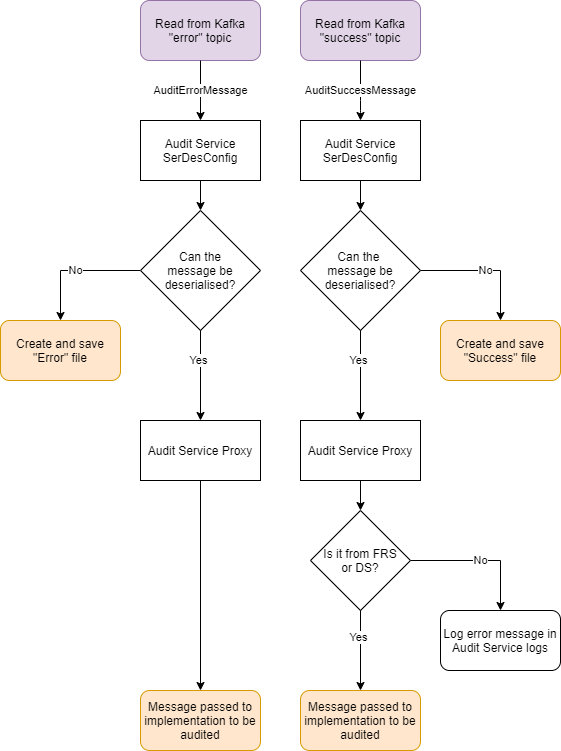

The diagram above was exported from draw.io. Its source (the exported page's mxGraphModel, read from the mxfile embedded in the PNG):
<mxGraphModel dx="2062" dy="1065" grid="1" gridSize="10" guides="1" tooltips="1" connect="1" arrows="1" fold="1" page="1" pageScale="1" pageWidth="827" pageHeight="1169" math="0" shadow="0">
  <root>
    <mxCell id="0" />
    <mxCell id="1" parent="0" />
    <mxCell id="qzdW9Nbo0scdVVyNVUDq-1" value="Read from Kafka &quot;success&quot; topic" style="rounded=1;whiteSpace=wrap;html=1;fillColor=#e1d5e7;strokeColor=#9673a6;" parent="1" vertex="1">
      <mxGeometry x="440" y="40" width="120" height="60" as="geometry" />
    </mxCell>
    <mxCell id="qzdW9Nbo0scdVVyNVUDq-2" value="Read from Kafka &quot;error&quot; topic" style="rounded=1;whiteSpace=wrap;html=1;fillColor=#e1d5e7;strokeColor=#9673a6;" parent="1" vertex="1">
      <mxGeometry x="280" y="40" width="120" height="60" as="geometry" />
    </mxCell>
    <mxCell id="qzdW9Nbo0scdVVyNVUDq-3" value="Audit Service SerDesConfig" style="rounded=0;whiteSpace=wrap;html=1;" parent="1" vertex="1">
      <mxGeometry x="440" y="160" width="120" height="60" as="geometry" />
    </mxCell>
    <mxCell id="qzdW9Nbo0scdVVyNVUDq-4" value="AuditErrorMessage" style="endArrow=classic;html=1;entryX=0.5;entryY=0;entryDx=0;entryDy=0;exitX=0.5;exitY=1;exitDx=0;exitDy=0;" parent="1" source="qzdW9Nbo0scdVVyNVUDq-2" target="qzdW9Nbo0scdVVyNVUDq-9" edge="1">
      <mxGeometry width="50" height="50" relative="1" as="geometry">
        <mxPoint x="390" y="420" as="sourcePoint" />
        <mxPoint x="440" y="370" as="targetPoint" />
        <Array as="points" />
      </mxGeometry>
    </mxCell>
    <mxCell id="qzdW9Nbo0scdVVyNVUDq-5" value="AuditSuccessMessage" style="endArrow=classic;html=1;entryX=0.5;entryY=0;entryDx=0;entryDy=0;exitX=0.5;exitY=1;exitDx=0;exitDy=0;" parent="1" source="qzdW9Nbo0scdVVyNVUDq-1" target="qzdW9Nbo0scdVVyNVUDq-3" edge="1">
      <mxGeometry width="50" height="50" relative="1" as="geometry">
        <mxPoint x="350" y="110" as="sourcePoint" />
        <mxPoint x="370" y="200" as="targetPoint" />
        <Array as="points">
          <mxPoint x="500" y="150" />
        </Array>
      </mxGeometry>
    </mxCell>
    <mxCell id="qzdW9Nbo0scdVVyNVUDq-9" value="Audit Service SerDesConfig" style="rounded=0;whiteSpace=wrap;html=1;" parent="1" vertex="1">
      <mxGeometry x="280" y="160" width="120" height="60" as="geometry" />
    </mxCell>
    <mxCell id="PIoUkc6wkOb56SCeH0Eq-1" value="No" style="edgeStyle=orthogonalEdgeStyle;rounded=0;orthogonalLoop=1;jettySize=auto;html=1;exitX=0;exitY=0.5;exitDx=0;exitDy=0;entryX=0.5;entryY=0;entryDx=0;entryDy=0;" edge="1" parent="1" source="qzdW9Nbo0scdVVyNVUDq-11" target="qzdW9Nbo0scdVVyNVUDq-24">
      <mxGeometry relative="1" as="geometry" />
    </mxCell>
    <mxCell id="qzdW9Nbo0scdVVyNVUDq-11" value="Can the&lt;br&gt;message be deserialised?" style="rhombus;whiteSpace=wrap;html=1;" parent="1" vertex="1">
      <mxGeometry x="280" y="250" width="120" height="120" as="geometry" />
    </mxCell>
    <mxCell id="PIoUkc6wkOb56SCeH0Eq-2" value="No" style="edgeStyle=orthogonalEdgeStyle;rounded=0;orthogonalLoop=1;jettySize=auto;html=1;exitX=1;exitY=0.5;exitDx=0;exitDy=0;entryX=0.5;entryY=0;entryDx=0;entryDy=0;" edge="1" parent="1" source="qzdW9Nbo0scdVVyNVUDq-12" target="qzdW9Nbo0scdVVyNVUDq-25">
      <mxGeometry relative="1" as="geometry" />
    </mxCell>
    <mxCell id="qzdW9Nbo0scdVVyNVUDq-12" value="Can the &lt;br&gt;message be deserialised?" style="rhombus;whiteSpace=wrap;html=1;" parent="1" vertex="1">
      <mxGeometry x="440" y="250" width="120" height="120" as="geometry" />
    </mxCell>
    <mxCell id="qzdW9Nbo0scdVVyNVUDq-13" value="" style="endArrow=classic;html=1;exitX=0.5;exitY=1;exitDx=0;exitDy=0;entryX=0.5;entryY=0;entryDx=0;entryDy=0;" parent="1" source="qzdW9Nbo0scdVVyNVUDq-3" target="qzdW9Nbo0scdVVyNVUDq-12" edge="1">
      <mxGeometry width="50" height="50" relative="1" as="geometry">
        <mxPoint x="390" y="410" as="sourcePoint" />
        <mxPoint x="440" y="360" as="targetPoint" />
      </mxGeometry>
    </mxCell>
    <mxCell id="qzdW9Nbo0scdVVyNVUDq-14" value="" style="endArrow=classic;html=1;exitX=0.5;exitY=1;exitDx=0;exitDy=0;entryX=0.5;entryY=0;entryDx=0;entryDy=0;" parent="1" source="qzdW9Nbo0scdVVyNVUDq-9" target="qzdW9Nbo0scdVVyNVUDq-11" edge="1">
      <mxGeometry width="50" height="50" relative="1" as="geometry">
        <mxPoint x="510" y="230" as="sourcePoint" />
        <mxPoint x="510" y="260" as="targetPoint" />
      </mxGeometry>
    </mxCell>
    <mxCell id="qzdW9Nbo0scdVVyNVUDq-20" value="" style="endArrow=classic;html=1;exitX=0.5;exitY=1;exitDx=0;exitDy=0;entryX=0.5;entryY=0;entryDx=0;entryDy=0;" parent="1" source="qzdW9Nbo0scdVVyNVUDq-11" target="qzdW9Nbo0scdVVyNVUDq-43" edge="1">
      <mxGeometry width="50" height="50" relative="1" as="geometry">
        <mxPoint x="390" y="410" as="sourcePoint" />
        <mxPoint x="340" y="600" as="targetPoint" />
      </mxGeometry>
    </mxCell>
    <mxCell id="qzdW9Nbo0scdVVyNVUDq-21" value="Yes" style="edgeLabel;html=1;align=center;verticalAlign=middle;resizable=0;points=[];" parent="qzdW9Nbo0scdVVyNVUDq-20" vertex="1" connectable="0">
      <mxGeometry x="-0.36" y="-3" relative="1" as="geometry">
        <mxPoint as="offset" />
      </mxGeometry>
    </mxCell>
    <mxCell id="qzdW9Nbo0scdVVyNVUDq-22" value="" style="endArrow=classic;html=1;exitX=0.5;exitY=1;exitDx=0;exitDy=0;entryX=0.5;entryY=0;entryDx=0;entryDy=0;" parent="1" source="qzdW9Nbo0scdVVyNVUDq-12" target="qzdW9Nbo0scdVVyNVUDq-41" edge="1">
      <mxGeometry width="50" height="50" relative="1" as="geometry">
        <mxPoint x="350" y="360" as="sourcePoint" />
        <mxPoint x="500" y="400" as="targetPoint" />
      </mxGeometry>
    </mxCell>
    <mxCell id="qzdW9Nbo0scdVVyNVUDq-23" value="Yes" style="edgeLabel;html=1;align=center;verticalAlign=middle;resizable=0;points=[];" parent="qzdW9Nbo0scdVVyNVUDq-22" vertex="1" connectable="0">
      <mxGeometry x="-0.36" y="-3" relative="1" as="geometry">
        <mxPoint as="offset" />
      </mxGeometry>
    </mxCell>
    <mxCell id="qzdW9Nbo0scdVVyNVUDq-24" value="Create and save &quot;Error&quot; file" style="rounded=1;whiteSpace=wrap;html=1;fillColor=#ffe6cc;strokeColor=#d79b00;" parent="1" vertex="1">
      <mxGeometry x="140" y="360" width="120" height="60" as="geometry" />
    </mxCell>
    <mxCell id="qzdW9Nbo0scdVVyNVUDq-25" value="Create and save &quot;Success&quot; file" style="rounded=1;whiteSpace=wrap;html=1;fillColor=#ffe6cc;strokeColor=#d79b00;" parent="1" vertex="1">
      <mxGeometry x="580" y="360" width="120" height="60" as="geometry" />
    </mxCell>
    <mxCell id="PIoUkc6wkOb56SCeH0Eq-3" value="No" style="edgeStyle=orthogonalEdgeStyle;rounded=0;orthogonalLoop=1;jettySize=auto;html=1;exitX=1;exitY=0.5;exitDx=0;exitDy=0;entryX=0.5;entryY=0;entryDx=0;entryDy=0;" edge="1" parent="1" source="qzdW9Nbo0scdVVyNVUDq-29" target="qzdW9Nbo0scdVVyNVUDq-32">
      <mxGeometry relative="1" as="geometry" />
    </mxCell>
    <mxCell id="qzdW9Nbo0scdVVyNVUDq-29" value="Is it from FRS&lt;br&gt;or DS?" style="rhombus;whiteSpace=wrap;html=1;" parent="1" vertex="1">
      <mxGeometry x="450" y="550" width="100" height="100" as="geometry" />
    </mxCell>
    <mxCell id="qzdW9Nbo0scdVVyNVUDq-32" value="Log error message in Audit Service logs" style="rounded=1;whiteSpace=wrap;html=1;" parent="1" vertex="1">
      <mxGeometry x="580" y="650" width="120" height="60" as="geometry" />
    </mxCell>
    <mxCell id="qzdW9Nbo0scdVVyNVUDq-33" value="" style="endArrow=classic;html=1;exitX=0.5;exitY=1;exitDx=0;exitDy=0;entryX=0.5;entryY=0;entryDx=0;entryDy=0;" parent="1" source="qzdW9Nbo0scdVVyNVUDq-29" target="qzdW9Nbo0scdVVyNVUDq-36" edge="1">
      <mxGeometry width="50" height="50" relative="1" as="geometry">
        <mxPoint x="510" y="540" as="sourcePoint" />
        <mxPoint x="500" y="780" as="targetPoint" />
      </mxGeometry>
    </mxCell>
    <mxCell id="qzdW9Nbo0scdVVyNVUDq-34" value="Yes" style="edgeLabel;html=1;align=center;verticalAlign=middle;resizable=0;points=[];" parent="qzdW9Nbo0scdVVyNVUDq-33" vertex="1" connectable="0">
      <mxGeometry x="-0.36" y="-3" relative="1" as="geometry">
        <mxPoint as="offset" />
      </mxGeometry>
    </mxCell>
    <mxCell id="qzdW9Nbo0scdVVyNVUDq-35" value="Message passed to implementation to be audited" style="rounded=1;whiteSpace=wrap;html=1;fillColor=#ffe6cc;strokeColor=#d79b00;" parent="1" vertex="1">
      <mxGeometry x="280" y="730" width="120" height="60" as="geometry" />
    </mxCell>
    <mxCell id="qzdW9Nbo0scdVVyNVUDq-36" value="&lt;span&gt;Message passed to implementation to be audited&lt;/span&gt;" style="rounded=1;whiteSpace=wrap;html=1;fillColor=#ffe6cc;strokeColor=#d79b00;" parent="1" vertex="1">
      <mxGeometry x="440" y="730" width="120" height="60" as="geometry" />
    </mxCell>
    <mxCell id="qzdW9Nbo0scdVVyNVUDq-41" value="Audit Service Proxy" style="rounded=0;whiteSpace=wrap;html=1;" parent="1" vertex="1">
      <mxGeometry x="440" y="460" width="120" height="60" as="geometry" />
    </mxCell>
    <mxCell id="qzdW9Nbo0scdVVyNVUDq-42" value="" style="endArrow=classic;html=1;exitX=0.5;exitY=1;exitDx=0;exitDy=0;entryX=0.5;entryY=0;entryDx=0;entryDy=0;" parent="1" source="qzdW9Nbo0scdVVyNVUDq-41" target="qzdW9Nbo0scdVVyNVUDq-29" edge="1">
      <mxGeometry width="50" height="50" relative="1" as="geometry">
        <mxPoint x="510" y="230" as="sourcePoint" />
        <mxPoint x="510" y="260" as="targetPoint" />
      </mxGeometry>
    </mxCell>
    <mxCell id="qzdW9Nbo0scdVVyNVUDq-43" value="Audit Service Proxy" style="rounded=0;whiteSpace=wrap;html=1;" parent="1" vertex="1">
      <mxGeometry x="280" y="460" width="120" height="60" as="geometry" />
    </mxCell>
    <mxCell id="qzdW9Nbo0scdVVyNVUDq-44" value="" style="endArrow=classic;html=1;exitX=0.5;exitY=1;exitDx=0;exitDy=0;entryX=0.5;entryY=0;entryDx=0;entryDy=0;" parent="1" source="qzdW9Nbo0scdVVyNVUDq-43" target="qzdW9Nbo0scdVVyNVUDq-35" edge="1">
      <mxGeometry width="50" height="50" relative="1" as="geometry">
        <mxPoint x="510" y="230" as="sourcePoint" />
        <mxPoint x="510" y="260" as="targetPoint" />
      </mxGeometry>
    </mxCell>
  </root>
</mxGraphModel>